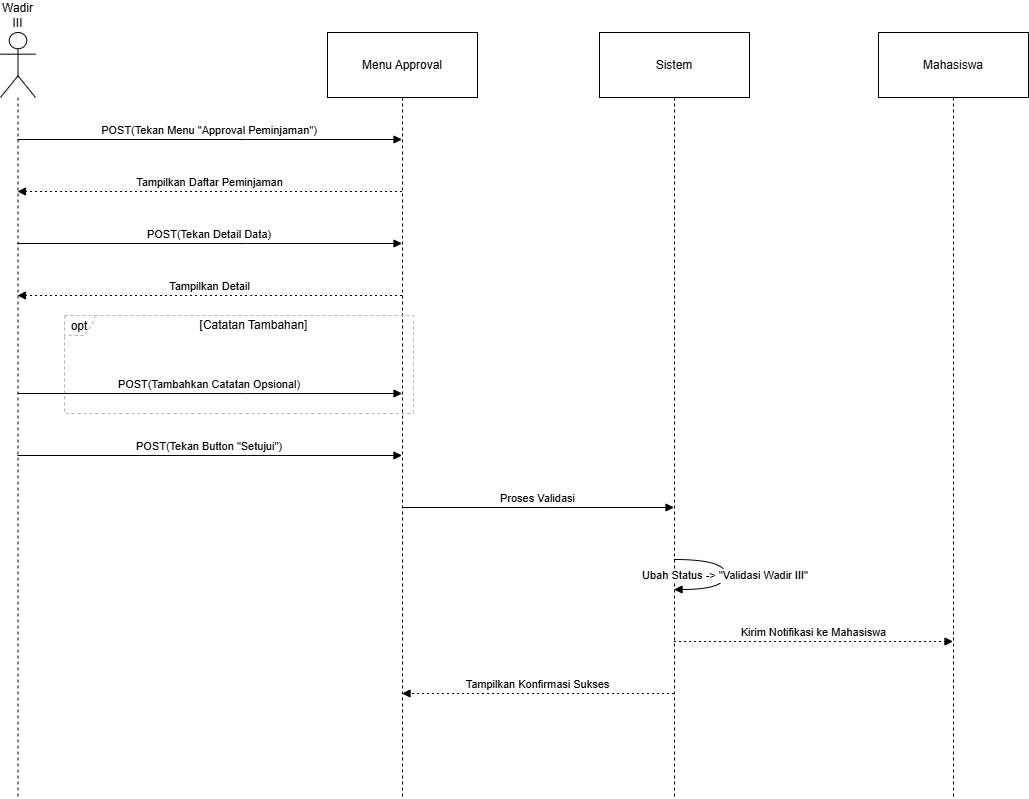

The diagram above was exported from draw.io. Its source (the exported page's mxGraphModel, read from the mxfile embedded in the PNG):
<mxGraphModel dx="1426" dy="1877" grid="1" gridSize="10" guides="1" tooltips="1" connect="1" arrows="1" fold="1" page="1" pageScale="1" pageWidth="850" pageHeight="1100" math="0" shadow="0">
  <root>
    <mxCell id="0" />
    <mxCell id="1" parent="0" />
    <mxCell id="G84odQXMZzfowAmRDAQy-1" parent="1" style="shape=umlLifeline;perimeter=lifelinePerimeter;whiteSpace=wrap;container=1;dropTarget=0;collapsible=0;recursiveResize=0;outlineConnect=0;portConstraint=eastwest;newEdgeStyle={&quot;edgeStyle&quot;:&quot;elbowEdgeStyle&quot;,&quot;elbow&quot;:&quot;vertical&quot;,&quot;curved&quot;:0,&quot;rounded&quot;:0};participant=umlActor;verticalAlign=bottom;labelPosition=center;verticalLabelPosition=top;align=center;size=65;" value="Wadir III" vertex="1">
      <mxGeometry height="766" width="35" x="20" y="20" as="geometry" />
    </mxCell>
    <mxCell id="G84odQXMZzfowAmRDAQy-2" parent="1" style="shape=umlLifeline;perimeter=lifelinePerimeter;whiteSpace=wrap;container=1;dropTarget=0;collapsible=0;recursiveResize=0;outlineConnect=0;portConstraint=eastwest;newEdgeStyle={&quot;edgeStyle&quot;:&quot;elbowEdgeStyle&quot;,&quot;elbow&quot;:&quot;vertical&quot;,&quot;curved&quot;:0,&quot;rounded&quot;:0};size=65;" value="Menu Approval" vertex="1">
      <mxGeometry height="766" width="150" x="347" y="20" as="geometry" />
    </mxCell>
    <mxCell id="G84odQXMZzfowAmRDAQy-3" parent="1" style="shape=umlLifeline;perimeter=lifelinePerimeter;whiteSpace=wrap;container=1;dropTarget=0;collapsible=0;recursiveResize=0;outlineConnect=0;portConstraint=eastwest;newEdgeStyle={&quot;edgeStyle&quot;:&quot;elbowEdgeStyle&quot;,&quot;elbow&quot;:&quot;vertical&quot;,&quot;curved&quot;:0,&quot;rounded&quot;:0};size=65;" value="Sistem" vertex="1">
      <mxGeometry height="766" width="150" x="619" y="20" as="geometry" />
    </mxCell>
    <mxCell id="G84odQXMZzfowAmRDAQy-4" parent="1" style="shape=umlLifeline;perimeter=lifelinePerimeter;whiteSpace=wrap;container=1;dropTarget=0;collapsible=0;recursiveResize=0;outlineConnect=0;portConstraint=eastwest;newEdgeStyle={&quot;edgeStyle&quot;:&quot;elbowEdgeStyle&quot;,&quot;elbow&quot;:&quot;vertical&quot;,&quot;curved&quot;:0,&quot;rounded&quot;:0};size=65;" value="Mahasiswa" vertex="1">
      <mxGeometry height="766" width="150" x="898" y="20" as="geometry" />
    </mxCell>
    <mxCell id="G84odQXMZzfowAmRDAQy-5" parent="1" style="shape=umlFrame;dashed=1;pointerEvents=0;dropTarget=0;strokeColor=#B3B3B3;height=20;width=30" value="opt" vertex="1">
      <mxGeometry height="98" width="349" x="84" y="303" as="geometry" />
    </mxCell>
    <mxCell id="G84odQXMZzfowAmRDAQy-6" parent="G84odQXMZzfowAmRDAQy-5" style="text;strokeColor=none;fillColor=none;align=center;verticalAlign=middle;whiteSpace=wrap;" value="[Catatan Tambahan]" vertex="1">
      <mxGeometry height="20" width="319" x="30" as="geometry" />
    </mxCell>
    <mxCell id="G84odQXMZzfowAmRDAQy-7" edge="1" parent="1" source="G84odQXMZzfowAmRDAQy-1" style="verticalAlign=bottom;edgeStyle=elbowEdgeStyle;elbow=vertical;curved=0;rounded=0;endArrow=block;" target="G84odQXMZzfowAmRDAQy-2" value="POST(Tekan Menu &quot;Approval Peminjaman&quot;)">
      <mxGeometry relative="1" as="geometry">
        <Array as="points">
          <mxPoint x="267" y="127" />
        </Array>
      </mxGeometry>
    </mxCell>
    <mxCell id="G84odQXMZzfowAmRDAQy-8" edge="1" parent="1" source="G84odQXMZzfowAmRDAQy-2" style="verticalAlign=bottom;edgeStyle=elbowEdgeStyle;elbow=vertical;curved=0;rounded=0;dashed=1;dashPattern=2 3;endArrow=block;" target="G84odQXMZzfowAmRDAQy-1" value="Tampilkan Daftar Peminjaman">
      <mxGeometry relative="1" as="geometry">
        <Array as="points">
          <mxPoint x="270" y="179" />
        </Array>
      </mxGeometry>
    </mxCell>
    <mxCell id="G84odQXMZzfowAmRDAQy-9" edge="1" parent="1" source="G84odQXMZzfowAmRDAQy-1" style="verticalAlign=bottom;edgeStyle=elbowEdgeStyle;elbow=vertical;curved=0;rounded=0;endArrow=block;" target="G84odQXMZzfowAmRDAQy-2" value="POST(Tekan Detail Data)">
      <mxGeometry relative="1" as="geometry">
        <Array as="points">
          <mxPoint x="267" y="231" />
        </Array>
      </mxGeometry>
    </mxCell>
    <mxCell id="G84odQXMZzfowAmRDAQy-10" edge="1" parent="1" source="G84odQXMZzfowAmRDAQy-2" style="verticalAlign=bottom;edgeStyle=elbowEdgeStyle;elbow=vertical;curved=0;rounded=0;dashed=1;dashPattern=2 3;endArrow=block;" target="G84odQXMZzfowAmRDAQy-1" value="Tampilkan Detail">
      <mxGeometry relative="1" as="geometry">
        <Array as="points">
          <mxPoint x="270" y="283" />
        </Array>
      </mxGeometry>
    </mxCell>
    <mxCell id="G84odQXMZzfowAmRDAQy-11" edge="1" parent="1" source="G84odQXMZzfowAmRDAQy-1" style="verticalAlign=bottom;edgeStyle=elbowEdgeStyle;elbow=vertical;curved=0;rounded=0;endArrow=block;" target="G84odQXMZzfowAmRDAQy-2" value="POST(Tambahkan Catatan Opsional)">
      <mxGeometry relative="1" as="geometry">
        <Array as="points">
          <mxPoint x="267" y="381" />
        </Array>
      </mxGeometry>
    </mxCell>
    <mxCell id="G84odQXMZzfowAmRDAQy-12" edge="1" parent="1" source="G84odQXMZzfowAmRDAQy-1" style="verticalAlign=bottom;edgeStyle=elbowEdgeStyle;elbow=vertical;curved=0;rounded=0;endArrow=block;" target="G84odQXMZzfowAmRDAQy-2" value="POST(Tekan Button &quot;Setujui&quot;)">
      <mxGeometry relative="1" as="geometry">
        <Array as="points">
          <mxPoint x="267" y="443" />
        </Array>
      </mxGeometry>
    </mxCell>
    <mxCell id="G84odQXMZzfowAmRDAQy-13" edge="1" parent="1" source="G84odQXMZzfowAmRDAQy-2" style="verticalAlign=bottom;edgeStyle=elbowEdgeStyle;elbow=vertical;curved=0;rounded=0;endArrow=block;" target="G84odQXMZzfowAmRDAQy-3" value="Proses Validasi">
      <mxGeometry relative="1" as="geometry">
        <Array as="points">
          <mxPoint x="567" y="495" />
        </Array>
      </mxGeometry>
    </mxCell>
    <mxCell id="G84odQXMZzfowAmRDAQy-14" edge="1" parent="1" source="G84odQXMZzfowAmRDAQy-3" style="curved=1;endArrow=block;rounded=0;" target="G84odQXMZzfowAmRDAQy-3" value="Ubah Status -&gt; &quot;Validasi Wadir III&quot;">
      <mxGeometry relative="1" as="geometry">
        <Array as="points">
          <mxPoint x="745" y="547" />
          <mxPoint x="745" y="577" />
        </Array>
      </mxGeometry>
    </mxCell>
    <mxCell id="G84odQXMZzfowAmRDAQy-15" edge="1" parent="1" source="G84odQXMZzfowAmRDAQy-3" style="verticalAlign=bottom;edgeStyle=elbowEdgeStyle;elbow=vertical;curved=0;rounded=0;dashed=1;dashPattern=2 3;endArrow=block;" target="G84odQXMZzfowAmRDAQy-4" value="Kirim Notifikasi ke Mahasiswa">
      <mxGeometry relative="1" as="geometry">
        <Array as="points">
          <mxPoint x="842" y="629" />
        </Array>
      </mxGeometry>
    </mxCell>
    <mxCell id="G84odQXMZzfowAmRDAQy-16" edge="1" parent="1" source="G84odQXMZzfowAmRDAQy-3" style="verticalAlign=bottom;edgeStyle=elbowEdgeStyle;elbow=vertical;curved=0;rounded=0;dashed=1;dashPattern=2 3;endArrow=block;" target="G84odQXMZzfowAmRDAQy-2" value="Tampilkan Konfirmasi Sukses">
      <mxGeometry relative="1" as="geometry">
        <Array as="points">
          <mxPoint x="570" y="681" />
        </Array>
      </mxGeometry>
    </mxCell>
  </root>
</mxGraphModel>